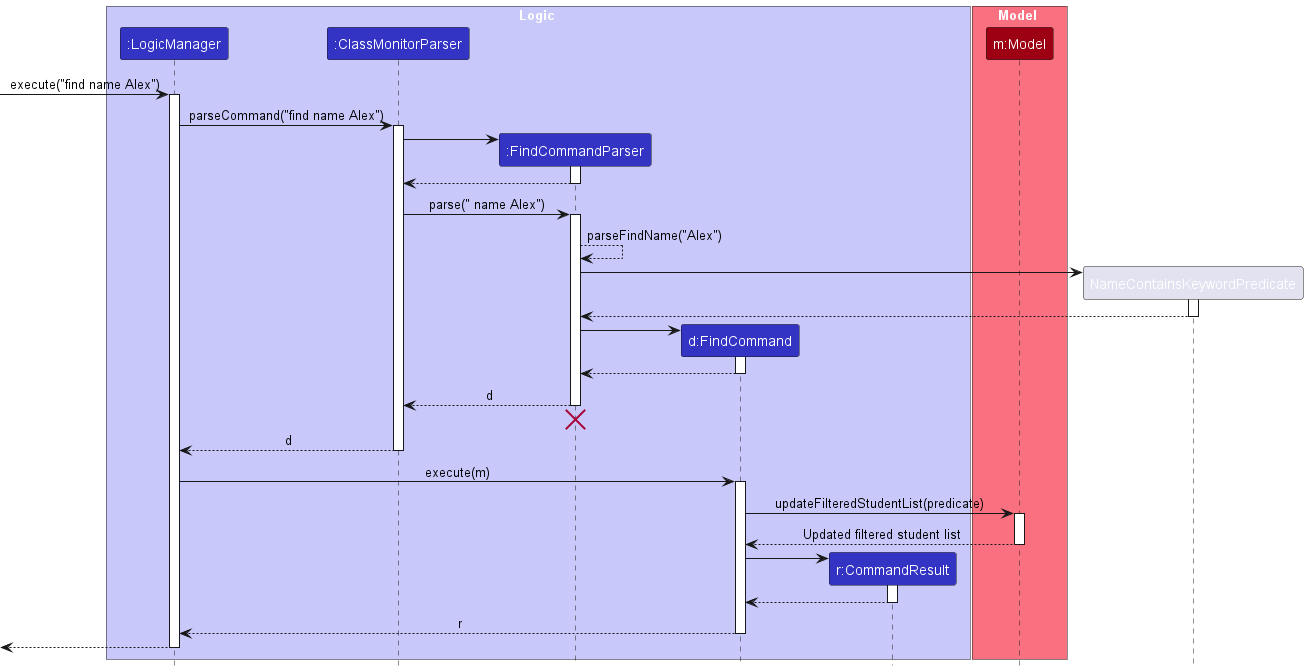

The diagram above was rendered by PlantUML. Its source (embedded in the PNG):
@startuml
!include style.puml
skinparam ArrowFontStyle plain

box Logic LOGIC_COLOR_T1
participant ":LogicManager" as LogicManager LOGIC_COLOR
participant ":ClassMonitorParser" as ClassMonitorParser LOGIC_COLOR
participant ":FindCommandParser" as FindCommandParser LOGIC_COLOR
participant "d:FindCommand" as FindCommand LOGIC_COLOR
participant "r:CommandResult" as CommandResult LOGIC_COLOR
end box

box Model MODEL_COLOR_T1
participant "m:Model" as Model MODEL_COLOR
end box

[-> LogicManager : execute("find name Alex")
activate LogicManager


LogicManager -> ClassMonitorParser : parseCommand("find name Alex")
activate ClassMonitorParser

create FindCommandParser
ClassMonitorParser -> FindCommandParser
activate FindCommandParser

FindCommandParser --> ClassMonitorParser
deactivate FindCommandParser

ClassMonitorParser -> FindCommandParser : parse(" name Alex")
activate FindCommandParser

FindCommandParser --> FindCommandParser : parseFindName("Alex")

create NameContainsKeywordPredicate
FindCommandParser -> NameContainsKeywordPredicate
activate NameContainsKeywordPredicate

NameContainsKeywordPredicate --> FindCommandParser
deactivate NameContainsKeywordPredicate

create FindCommand
FindCommandParser -> FindCommand
activate FindCommand

FindCommand --> FindCommandParser :
deactivate FindCommand

FindCommandParser --> ClassMonitorParser : d
deactivate FindCommandParser
'Hidden arrow to position the destroy marker below the end of the activation bar.
FindCommandParser -[hidden]-> ClassMonitorParser
destroy FindCommandParser
deactivate FindCommandParser


ClassMonitorParser --> LogicManager : d
deactivate ClassMonitorParser

LogicManager -> FindCommand : execute(m)
activate FindCommand

FindCommand -> Model : updateFilteredStudentList(predicate)
activate Model

Model --> FindCommand : Updated filtered student list
deactivate Model

create CommandResult
FindCommand -> CommandResult
activate CommandResult

CommandResult --> FindCommand
deactivate CommandResult

FindCommand --> LogicManager : r
deactivate FindCommand

[<--LogicManager
deactivate LogicManager
@enduml